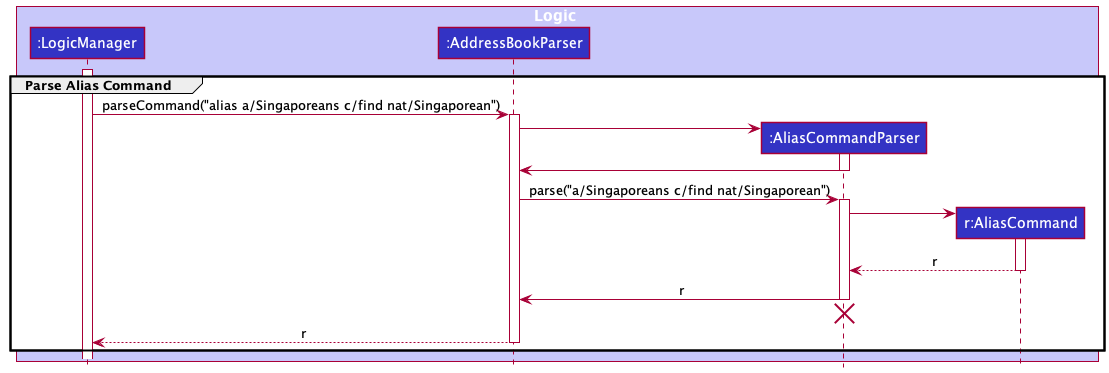

The diagram above was rendered by PlantUML. Its source (embedded in the PNG):
@startuml
!include style.puml

group Parse Alias Command
box Logic LOGIC_COLOR_T1
participant ":LogicManager" as LogicManager LOGIC_COLOR
participant ":AddressBookParser" as AddressBookParser LOGIC_COLOR
participant ":AliasCommandParser" as AliasCommandParser LOGIC_COLOR
participant "r:AliasCommand" as AliasCommand LOGIC_COLOR
end box

activate LogicManager

LogicManager -> AddressBookParser : parseCommand("alias a/Singaporeans c/find nat/Singaporean")
activate AddressBookParser

create AliasCommandParser
AddressBookParser -> AliasCommandParser
activate AliasCommandParser

AliasCommandParser -> AddressBookParser
deactivate AliasCommandParser

AddressBookParser -> AliasCommandParser : parse("a/Singaporeans c/find nat/Singaporean")
activate AliasCommandParser

create AliasCommand
AliasCommandParser -> AliasCommand
activate AliasCommand

AliasCommand --> AliasCommandParser : r
deactivate AliasCommand

AliasCommandParser -> AddressBookParser : r
deactivate AliasCommandParser

'Hidden arrow to position the destroy marker below the end of the activation bar.
AliasCommandParser -[hidden]-> AddressBookParser
destroy AliasCommandParser

AddressBookParser --> LogicManager : r
deactivate AddressBookParser
end
@enduml